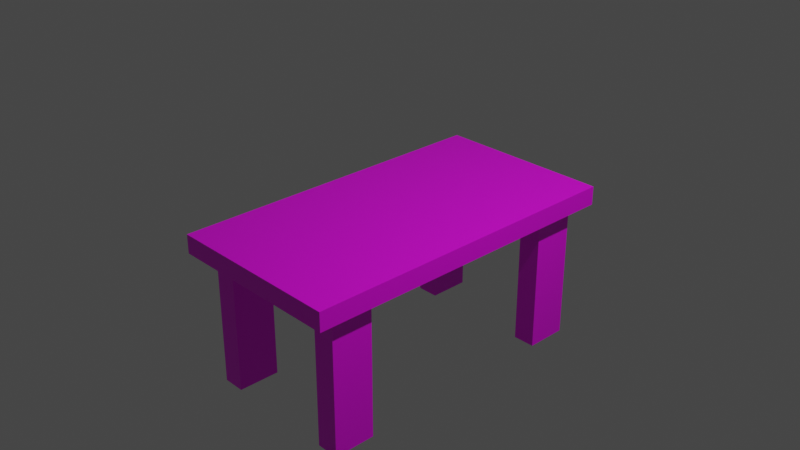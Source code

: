# Source: table.blend  (saved by Blender 3.2.14; exported with 4.5.12 LTS)
import bpy
from mathutils import Matrix  # noqa: F401  (used for matrix-valued properties, if any)

bpy.ops.wm.read_factory_settings(use_empty=True)
scene = bpy.context.scene
scene.name = 'Scene'

# ---- collections
col_collection = bpy.data.collections.new('Collection'); scene.collection.children.link(col_collection)

# ---- images (referenced by path relative to the original .blend; pixels are not part of the script)
import os
ASSET_DIR = os.environ.get("B2B_ASSET_DIR", "")  # directory of the original .blend (textures are referenced by path, not embedded)
HERE = os.path.dirname(os.path.abspath(__file__))  # packed textures are extracted next to this script under _unpacked/

def load_image(name, relpath, width, height, colorspace="sRGB"):
    """Load a texture the original file referenced (path relative to the .blend, or extracted next to this script)."""
    p = next((c for c in (os.path.join(HERE, relpath), os.path.join(ASSET_DIR, relpath)) if relpath and os.path.exists(c)), "")
    if p:
        img = bpy.data.images.load(p, check_existing=True)
        img.name = name
    else:  # same state as the original file: an image datablock whose file is absent (Cycles renders it pink)
        img = bpy.data.images.new(name, width, height)
        img.source = "FILE"
        img.filepath = "//" + (relpath or name)
    img.colorspace_settings.name = colorspace
    return img
img_wood_png = load_image('wood.png', 'textures/wood.png', 1024, 1024, 'sRGB')

# ---- materials (node trees are filled in below, after node groups)
mat_table = bpy.data.materials.new('table')
mat_table.alpha_threshold = 0.0
mat_table.use_transparent_shadow = False
mat_table.line_color = (0.0, 0.0, 0.0, 1.0)

# ---- material node trees
mat_table.use_nodes = True; mat_table.node_tree.nodes.clear()
_N = mat_table.node_tree.nodes; _L = mat_table.node_tree.links
n0 = _N.new('ShaderNodeOutputMaterial'); n0.name = 'Material Output'; n0.location = (300, 300)
n1 = _N.new('ShaderNodeBsdfPrincipled'); n1.name = 'Principled BSDF'; n1.location = (10, 300)
n1.distribution = 'GGX'
n1.subsurface_method = 'RANDOM_WALK_SKIN'
n1.inputs[2].default_value = 0.4
n1.inputs[3].default_value = 1.45
n1.inputs[27].default_value = (0.0, 0.0, 0.0, 1.0)
n1.inputs[28].default_value = 1.0
n2 = _N.new('ShaderNodeTexImage'); n2.name = 'Image Texture'; n2.location = (-280, 260)
n2.image = img_wood_png
_L.new(n1.outputs[0], n0.inputs[0])
_L.new(n2.outputs[0], n1.inputs[0])
n0.is_active_output = True

# ---- world
world_world = bpy.data.worlds.new('World'); scene.world = world_world
world_world.use_nodes = True; world_world.node_tree.nodes.clear()
_N = world_world.node_tree.nodes; _L = world_world.node_tree.links
n0 = _N.new('ShaderNodeOutputWorld'); n0.name = 'World Output'; n0.location = (300, 300)
n1 = _N.new('ShaderNodeBackground'); n1.name = 'Background'; n1.location = (10, 300)
n1.inputs[0].default_value = (0.05088, 0.05088, 0.05088, 1.0)
_L.new(n1.outputs[0], n0.inputs[0])
n0.is_active_output = True
world_world.color = (0.05088, 0.05088, 0.05088)
world_world.use_sun_shadow = False
world_world.sun_shadow_jitter_overblur = 0.0

# ---- cameras
cam_camera = bpy.data.cameras.new('Camera')
cam_camera.clip_end = 100.0
cam_camera.ortho_scale = 7.314

# ---- lights
light_light = bpy.data.lights.new('Light', 'POINT')
light_light.transmission_factor = 0.0
light_light.energy = 1000.0
light_light.shadow_soft_size = 0.1
light_light.shadow_maximum_resolution = 0.006
light_light.use_absolute_resolution = True

# ---- meshes
me_cube = bpy.data.meshes.new('Cube')
me_cube.from_pydata([(1.0, 1.215, 1.0), (1.0, 1.215, -1.0), (1.0, -1.215, 1.0), (1.0, -1.215, -1.0), (-1.0, 1.215, 1.0), (-1.0, 1.215, -1.0), (-1.0, -1.215, 1.0), (-1.0, -1.215, -1.0), (-1.0, 0.0, -1.0), (0.0, 1.215, -1.0), (0.0, -1.215, -1.0), (1.0, 0.0, -1.0), (0.0, 0.0, -1.0), (-1.0, -0.6076, -1.0), (-0.5, 1.215, -1.0), (0.5, -1.215, -1.0), (1.0, 0.6076, -1.0), (-1.0, 0.6076, -1.0), (0.5, 1.215, -1.0), (-0.5, -1.215, -1.0), (1.0, -0.6076, -1.0), (0.0, -0.6076, -1.0), (0.0, 0.6076, -1.0), (-0.5, 0.0, -1.0), (0.5, 0.0, -1.0), (0.5, 0.6076, -1.0), (-0.5, 0.6076, -1.0), (-0.5, -0.6076, -1.0), (0.5, -0.6076, -1.0), (-1.0, -0.9114, -1.0), (-0.75, 1.215, -1.0), (0.75, -1.215, -1.0), (1.0, 0.9114, -1.0), (-1.0, 0.3038, -1.0), (0.25, 1.215, -1.0), (-0.25, -1.215, -1.0), (1.0, -0.3038, -1.0), (0.0, -0.9114, -1.0), (0.0, 0.3038, -1.0), (-0.75, 0.0, -1.0), (0.25, 0.0, -1.0), (-1.0, -0.3038, -1.0), (-0.25, 1.215, -1.0), (0.25, -1.215, -1.0), (1.0, 0.3038, -1.0), (-1.0, 0.9114, -1.0), (0.75, 1.215, -1.0), (-0.75, -1.215, -1.0), (1.0, -0.9114, -1.0), (0.0, -0.3038, -1.0), (0.0, 0.9114, -1.0), (-0.25, 0.0, -1.0), (0.75, 0.0, -1.0), (0.5, 0.3038, -1.0), (0.5, 0.9114, -1.0), (0.25, 0.6076, -1.0), (0.75, 0.6076, -1.0), (-0.5, 0.3038, -1.0), (-0.5, 0.9114, -1.0), (-0.75, 0.6076, -1.0), (-0.25, 0.6076, -1.0), (-0.5, -0.9114, -1.0), (-0.5, -0.3038, -1.0), (-0.75, -0.6076, -1.0), (-0.25, -0.6076, -1.0), (0.5, -0.9114, -1.0), (0.5, -0.3038, -1.0), (0.25, -0.6076, -1.0), (0.75, -0.6076, -1.0), (0.75, -0.3038, -1.0), (0.25, -0.3038, -1.0), (0.25, -0.9114, -1.0), (-0.25, -0.3038, -1.0), (-0.75, -0.3038, -1.0), (-0.25, 0.9114, -1.0), (-0.75, 0.3038, -1.0), (0.25, 0.9114, -1.0), (0.25, 0.3038, -1.0), (0.75, 0.3038, -1.0), (-0.25, 0.3038, -1.0), (-0.25, -0.9114, -1.0), (-1.0, -1.063, -1.0), (-0.875, 1.215, -1.0), (0.875, -1.215, -1.0), (1.0, 1.063, -1.0), (-1.0, 0.1519, -1.0), (0.125, 1.215, -1.0), (-0.125, -1.215, -1.0), (1.0, -0.1519, -1.0), (0.0, -1.063, -1.0), (0.0, 0.1519, -1.0), (-0.875, 0.0, -1.0), (0.125, 0.0, -1.0), (-1.0, -0.4557, -1.0), (-0.375, 1.215, -1.0), (0.375, -1.215, -1.0), (1.0, 0.4557, -1.0), (-1.0, 0.7595, -1.0), (0.625, 1.215, -1.0), (-0.625, -1.215, -1.0), (1.0, -0.7595, -1.0), (0.0, -0.4557, -1.0), (0.0, 0.7595, -1.0), (-0.375, 0.0, -1.0), (0.625, 0.0, -1.0), (0.5, 0.1519, -1.0), (0.5, 0.7595, -1.0), (0.125, 0.6076, -1.0), (0.625, 0.6076, -1.0), (-0.5, 0.1519, -1.0), (-0.5, 0.7595, -1.0), (-0.875, 0.6076, -1.0), (-0.375, 0.6076, -1.0), (-0.5, -1.063, -1.0), (-0.5, -0.4557, -1.0), (-0.875, -0.6076, -1.0), (-0.375, -0.6076, -1.0), (0.5, -1.063, -1.0), (0.5, -0.4557, -1.0), (0.125, -0.6076, -1.0), (0.625, -0.6076, -1.0), (-1.0, -0.7595, -1.0), (-0.625, 1.215, -1.0), (0.625, -1.215, -1.0), (1.0, 0.7595, -1.0), (-1.0, 0.4557, -1.0), (0.375, 1.215, -1.0), (-0.375, -1.215, -1.0), (1.0, -0.4557, -1.0), (0.0, -0.7595, -1.0), (0.0, 0.4557, -1.0), (-0.625, 0.0, -1.0), (0.375, 0.0, -1.0), (-1.0, -0.1519, -1.0), (-0.125, 1.215, -1.0), (0.125, -1.215, -1.0), (1.0, 0.1519, -1.0), (-1.0, 1.063, -1.0), (0.875, 1.215, -1.0), (-0.875, -1.215, -1.0), (1.0, -1.063, -1.0), (0.0, -0.1519, -1.0), (0.0, 1.063, -1.0), (-0.125, 0.0, -1.0), (0.875, 0.0, -1.0), (0.5, 0.4557, -1.0), (0.5, 1.063, -1.0), (0.375, 0.6076, -1.0), (0.875, 0.6076, -1.0), (-0.5, 0.4557, -1.0), (-0.5, 1.063, -1.0), (-0.625, 0.6076, -1.0), (-0.125, 0.6076, -1.0), (-0.5, -0.7595, -1.0), (-0.5, -0.1519, -1.0), (-0.625, -0.6076, -1.0), (-0.125, -0.6076, -1.0), (0.5, -0.7595, -1.0), (0.5, -0.1519, -1.0), (0.375, -0.6076, -1.0), (0.875, -0.6076, -1.0), (0.75, -0.4557, -1.0), (0.75, -0.1519, -1.0), (0.625, -0.3038, -1.0), (0.875, -0.3038, -1.0), (0.25, -0.4557, -1.0), (0.25, -0.1519, -1.0), (0.125, -0.3038, -1.0), (0.375, -0.3038, -1.0), (0.25, -1.063, -1.0), (0.25, -0.7595, -1.0), (0.125, -0.9114, -1.0), (0.375, -0.9114, -1.0), (-0.25, -0.4557, -1.0), (-0.25, -0.1519, -1.0), (-0.375, -0.3038, -1.0), (-0.125, -0.3038, -1.0), (-0.75, -0.4557, -1.0), (-0.75, -0.1519, -1.0), (-0.875, -0.3038, -1.0), (-0.625, -0.3038, -1.0), (-0.75, -1.063, -1.0), (-0.75, -0.7595, -1.0), (-0.875, -0.9114, -1.0), (-0.625, -0.9114, -1.0), (-0.25, 0.7595, -1.0), (-0.25, 1.063, -1.0), (-0.375, 0.9114, -1.0), (-0.125, 0.9114, -1.0), (-0.75, 0.7595, -1.0), (-0.75, 1.063, -1.0), (-0.875, 0.9114, -1.0), (-0.625, 0.9114, -1.0), (-0.75, 0.1519, -1.0), (-0.75, 0.4557, -1.0), (-0.875, 0.3038, -1.0), (-0.625, 0.3038, -1.0), (0.75, 0.7595, -1.0), (0.75, 1.063, -1.0), (0.625, 0.9114, -1.0), (0.875, 0.9114, -1.0), (0.25, 0.7595, -1.0), (0.25, 1.063, -1.0), (0.125, 0.9114, -1.0), (0.375, 0.9114, -1.0), (0.25, 0.1519, -1.0), (0.25, 0.4557, -1.0), (0.125, 0.3038, -1.0), (0.375, 0.3038, -1.0), (0.75, 0.1519, -1.0), (0.75, 0.4557, -1.0), (0.625, 0.3038, -1.0), (0.875, 0.3038, -1.0), (-0.25, 0.1519, -1.0), (-0.25, 0.4557, -1.0), (-0.375, 0.3038, -1.0), (-0.125, 0.3038, -1.0), (-0.25, -1.063, -1.0), (-0.25, -0.7595, -1.0), (-0.375, -0.9114, -1.0), (-0.125, -0.9114, -1.0), (0.75, -1.063, -1.0), (0.75, -0.7595, -1.0), (0.625, -0.9114, -1.0), (0.875, -0.9114, -1.0), (0.875, -0.7595, -1.0), (0.625, -0.7595, -1.0), (0.625, -1.063, -1.0), (-0.125, -0.7595, -1.0), (-0.375, -0.7595, -1.0), (-0.375, -1.063, -1.0), (-0.125, 0.4557, -1.0), (-0.375, 0.4557, -1.0), (-0.375, 0.1519, -1.0), (0.875, 0.4557, -1.0), (0.625, 0.4557, -1.0), (0.625, 0.1519, -1.0), (0.375, 0.4557, -1.0), (0.125, 0.4557, -1.0), (0.125, 0.1519, -1.0), (0.375, 1.063, -1.0), (0.125, 1.063, -1.0), (0.125, 0.7595, -1.0), (0.875, 1.063, -1.0), (0.625, 1.063, -1.0), (0.625, 0.7595, -1.0), (-0.625, 0.4557, -1.0), (-0.875, 0.4557, -1.0), (-0.875, 0.1519, -1.0), (-0.625, 1.063, -1.0), (-0.875, 1.063, -1.0), (-0.875, 0.7595, -1.0), (-0.125, 1.063, -1.0), (-0.375, 1.063, -1.0), (-0.375, 0.7595, -1.0), (-0.625, -0.7595, -1.0), (-0.875, -0.7595, -1.0), (-0.875, -1.063, -1.0), (-0.625, -0.1519, -1.0), (-0.875, -0.1519, -1.0), (-0.875, -0.4557, -1.0), (-0.125, -0.1519, -1.0), (-0.375, -0.1519, -1.0), (-0.375, -0.4557, -1.0), (0.375, -0.7595, -1.0), (0.125, -0.7595, -1.0), (0.125, -1.063, -1.0), (0.375, -0.1519, -1.0), (0.125, -0.1519, -1.0), (0.125, -0.4557, -1.0), (0.875, -0.1519, -1.0), (0.625, -0.1519, -1.0), (0.625, -0.4557, -1.0), (0.875, -0.4557, -1.0), (0.375, -0.4557, -1.0), (0.375, -1.063, -1.0), (-0.125, -0.4557, -1.0), (-0.625, -0.4557, -1.0), (-0.625, -1.063, -1.0), (-0.125, 0.7595, -1.0), (-0.625, 0.7595, -1.0), (-0.625, 0.1519, -1.0), (0.875, 0.7595, -1.0), (0.375, 0.7595, -1.0), (0.375, 0.1519, -1.0), (0.875, 0.1519, -1.0), (-0.125, 0.1519, -1.0), (-0.125, -1.063, -1.0), (0.875, -1.063, -1.0), (-0.75, -0.7595, -15.59), (-0.75, -0.9114, -15.59), (-0.625, -0.9114, -15.59), (-0.75, 1.063, -15.59), (-0.75, 0.9114, -15.59), (-0.625, 0.9114, -15.59), (0.75, 1.063, -15.59), (0.75, 0.9114, -15.59), (0.875, 0.9114, -15.59), (0.75, -0.7595, -15.59), (0.75, -0.9114, -15.59), (0.875, -0.9114, -15.59), (-0.75, -1.063, -15.59), (-0.875, -0.9114, -15.59), (-0.75, 0.7595, -15.59), (-0.875, 0.9114, -15.59), (0.75, 0.7595, -15.59), (0.625, 0.9114, -15.59), (0.75, -1.063, -15.59), (0.625, -0.9114, -15.59), (0.875, -0.7595, -15.59), (0.625, -0.7595, -15.59), (0.625, -1.063, -15.59), (0.875, 1.063, -15.59), (0.625, 1.063, -15.59), (0.625, 0.7595, -15.59), (-0.625, 1.063, -15.59), (-0.875, 1.063, -15.59), (-0.875, 0.7595, -15.59), (-0.625, -0.7595, -15.59), (-0.875, -0.7595, -15.59), (-0.875, -1.063, -15.59), (-0.625, -1.063, -15.59), (-0.625, 0.7595, -15.59), (0.875, 0.7595, -15.59), (0.875, -1.063, -15.59)], [], [(0, 4, 6, 2), (3, 2, 6, 7, 139, 47, 99, 19, 127, 35, 87, 10, 135, 43, 95, 15, 123, 31, 83), (7, 6, 4, 5, 137, 45, 97, 17, 125, 33, 85, 8, 133, 41, 93, 13, 121, 29, 81), (288, 140, 3, 83), (1, 0, 2, 3, 140, 48, 100, 20, 128, 36, 88, 11, 136, 44, 96, 16, 124, 32, 84), (5, 4, 0, 1, 138, 46, 98, 18, 126, 34, 86, 9, 134, 42, 94, 14, 122, 30, 82), (287, 89, 10, 87), (286, 90, 12, 143), (285, 136, 11, 144), (284, 105, 24, 132), (283, 106, 25, 147), (282, 124, 16, 148), (281, 109, 23, 131), (280, 110, 26, 151), (279, 102, 22, 152), (278, 113, 19, 99), (277, 114, 27, 155), (276, 101, 21, 156), (275, 117, 15, 95), (274, 118, 28, 159), (273, 128, 20, 160), (272, 161, 68, 120), (271, 162, 69, 163), (270, 88, 36, 164), (269, 165, 67, 119), (268, 166, 70, 167), (267, 158, 66, 168), (266, 169, 43, 135), (265, 170, 71, 171), (264, 157, 65, 172), (263, 173, 64, 116), (262, 174, 72, 175), (261, 141, 49, 176), (260, 177, 63, 115), (259, 178, 73, 179), (258, 154, 62, 180), (257, 181, 47, 139), (282, 197, 305, 323), (255, 153, 61, 184), (254, 185, 60, 112), (253, 186, 74, 187), (252, 142, 50, 188), (251, 189, 59, 111), (222, 225, 309, 298), (249, 150, 58, 192), (248, 193, 39, 91), (247, 194, 75, 195), (246, 149, 57, 196), (245, 197, 56, 108), (182, 255, 318, 289), (243, 84, 32, 200), (242, 201, 55, 107), (241, 202, 76, 203), (240, 146, 54, 204), (239, 205, 40, 92), (238, 206, 77, 207), (237, 145, 53, 208), (236, 209, 52, 104), (235, 210, 78, 211), (234, 96, 44, 212), (233, 213, 51, 103), (232, 214, 79, 215), (231, 130, 38, 216), (230, 217, 35, 127), (229, 218, 80, 219), (228, 129, 37, 220), (227, 221, 31, 123), (200, 282, 323, 297), (225, 100, 48, 224), (245, 199, 306, 314), (68, 160, 225, 222), (160, 20, 100, 225), (157, 226, 223, 65), (28, 120, 226, 157), (120, 68, 222, 226), (117, 227, 123, 15), (65, 223, 227, 117), (225, 224, 300, 309), (218, 228, 220, 80), (64, 156, 228, 218), (156, 21, 129, 228), (153, 229, 219, 61), (27, 116, 229, 153), (116, 64, 218, 229), (113, 230, 127, 19), (61, 219, 230, 113), (219, 80, 217, 230), (214, 231, 216, 79), (60, 152, 231, 214), (152, 22, 130, 231), (149, 232, 215, 57), (26, 112, 232, 149), (112, 60, 214, 232), (109, 233, 103, 23), (57, 215, 233, 109), (215, 79, 213, 233), (210, 234, 212, 78), (56, 148, 234, 210), (148, 16, 96, 234), (145, 235, 211, 53), (25, 108, 235, 145), (108, 56, 210, 235), (105, 236, 104, 24), (53, 211, 236, 105), (211, 78, 209, 236), (206, 237, 208, 77), (55, 147, 237, 206), (147, 25, 145, 237), (130, 238, 207, 38), (22, 107, 238, 130), (107, 55, 206, 238), (90, 239, 92, 12), (38, 207, 239, 90), (207, 77, 205, 239), (202, 240, 204, 76), (34, 126, 240, 202), (126, 18, 146, 240), (142, 241, 203, 50), (9, 86, 241, 142), (86, 34, 202, 241), (102, 242, 107, 22), (50, 203, 242, 102), (203, 76, 201, 242), (189, 251, 317, 303), (46, 138, 243, 198), (138, 1, 84, 243), (146, 244, 199, 54), (18, 98, 244, 146), (98, 46, 198, 244), (106, 245, 108, 25), (54, 199, 245, 106), (278, 181, 301, 321), (194, 246, 196, 75), (59, 151, 246, 194), (151, 26, 149, 246), (125, 247, 195, 33), (17, 111, 247, 125), (111, 59, 194, 247), (85, 248, 91, 8), (33, 195, 248, 85), (195, 75, 193, 248), (255, 184, 291, 318), (30, 122, 249, 190), (122, 14, 150, 249), (137, 250, 191, 45), (5, 82, 250, 137), (82, 30, 190, 250), (97, 251, 111, 17), (45, 191, 251, 97), (288, 221, 307, 324), (186, 252, 188, 74), (42, 134, 252, 186), (134, 9, 142, 252), (150, 253, 187, 58), (14, 94, 253, 150), (94, 42, 186, 253), (110, 254, 112, 26), (58, 187, 254, 110), (187, 74, 185, 254), (244, 198, 295, 313), (63, 155, 255, 182), (155, 27, 153, 255), (121, 256, 183, 29), (13, 115, 256, 121), (115, 63, 182, 256), (81, 257, 139, 7), (29, 183, 257, 81), (184, 278, 321, 291), (178, 258, 180, 73), (39, 131, 258, 178), (131, 23, 154, 258), (133, 259, 179, 41), (8, 91, 259, 133), (91, 39, 178, 259), (93, 260, 115, 13), (41, 179, 260, 93), (179, 73, 177, 260), (174, 261, 176, 72), (51, 143, 261, 174), (143, 12, 141, 261), (154, 262, 175, 62), (23, 103, 262, 154), (103, 51, 174, 262), (114, 263, 116, 27), (62, 175, 263, 114), (175, 72, 173, 263), (170, 264, 172, 71), (67, 159, 264, 170), (159, 28, 157, 264), (129, 265, 171, 37), (21, 119, 265, 129), (119, 67, 170, 265), (89, 266, 135, 10), (37, 171, 266, 89), (171, 71, 169, 266), (166, 267, 168, 70), (40, 132, 267, 166), (132, 24, 158, 267), (141, 268, 167, 49), (12, 92, 268, 141), (92, 40, 166, 268), (101, 269, 119, 21), (49, 167, 269, 101), (167, 70, 165, 269), (162, 270, 164, 69), (52, 144, 270, 162), (144, 11, 88, 270), (158, 271, 163, 66), (24, 104, 271, 158), (104, 52, 162, 271), (118, 272, 120, 28), (66, 163, 272, 118), (163, 69, 161, 272), (161, 273, 160, 68), (69, 164, 273, 161), (164, 36, 128, 273), (165, 274, 159, 67), (70, 168, 274, 165), (168, 66, 118, 274), (169, 275, 95, 43), (71, 172, 275, 169), (172, 65, 117, 275), (173, 276, 156, 64), (72, 176, 276, 173), (176, 49, 101, 276), (177, 277, 155, 63), (73, 180, 277, 177), (180, 62, 114, 277), (181, 278, 99, 47), (224, 288, 324, 300), (184, 61, 113, 278), (185, 279, 152, 60), (74, 188, 279, 185), (188, 50, 102, 279), (189, 280, 151, 59), (251, 191, 304, 317), (192, 58, 110, 280), (193, 281, 131, 39), (75, 196, 281, 193), (196, 57, 109, 281), (197, 282, 148, 56), (221, 227, 311, 307), (200, 32, 124, 282), (201, 283, 147, 55), (76, 204, 283, 201), (204, 54, 106, 283), (205, 284, 132, 40), (77, 208, 284, 205), (208, 53, 105, 284), (209, 285, 144, 52), (78, 212, 285, 209), (212, 44, 136, 285), (213, 286, 143, 51), (79, 216, 286, 213), (216, 38, 90, 286), (217, 287, 87, 35), (80, 220, 287, 217), (220, 37, 89, 287), (221, 288, 83, 31), (181, 257, 320, 301), (224, 48, 140, 288), (319, 289, 290, 302), (316, 292, 293, 304), (313, 295, 296, 306), (310, 298, 299, 308), (298, 309, 300, 299), (308, 299, 307, 311), (295, 312, 297, 296), (306, 296, 305, 314), (292, 315, 294, 293), (304, 293, 303, 317), (289, 318, 291, 290), (302, 290, 301, 320), (290, 291, 321, 301), (293, 294, 322, 303), (296, 297, 323, 305), (299, 300, 324, 307), (249, 192, 294, 315), (197, 245, 314, 305), (183, 256, 319, 302), (223, 226, 310, 308), (190, 249, 315, 292), (243, 200, 297, 312), (191, 250, 316, 304), (256, 182, 289, 319), (192, 280, 322, 294), (198, 243, 312, 295), (226, 222, 298, 310), (280, 189, 303, 322), (257, 183, 302, 320), (199, 244, 313, 306), (227, 223, 308, 311), (250, 190, 292, 316)])
_uv = me_cube.uv_layers.new(name='UVMap')
_uv.uv.foreach_set('vector', [0.625, 0.5, 0.875, 0.5, 0.875, 0.75, 0.625, 0.75, 0.375, 0.75, 0.625, 0.75, 0.625, 1.0, 0.375, 1.0, 0.375, 0.9844, 0.375, 0.9688, 0.375, 0.9531, 0.375, 0.9375, 0.375, 0.9219, 0.375, 0.9062, 0.375, 0.8906, 0.375, 0.875, 0.375, 0.8594, 0.375, 0.8438, 0.375, 0.8281, 0.375, 0.8125, 0.375, 0.7969, 0.375, 0.7812, 0.375, 0.7656, 0.375, 0.0, 0.625, 0.0, 0.625, 0.25, 0.375, 0.25, 0.375, 0.2344, 0.375, 0.2188, 0.375, 0.2031, 0.375, 0.1875, 0.375, 0.1719, 0.375, 0.1562, 0.375, 0.1406, 0.375, 0.125, 0.375, 0.1094, 0.375, 0.09375, 0.375, 0.07812, 0.375, 0.0625, 0.375, 0.04688, 0.375, 0.03125, 0.375, 0.01562, 0.3594, 0.7344, 0.375, 0.7344, 0.375, 0.75, 0.3594, 0.75, 0.375, 0.5, 0.625, 0.5, 0.625, 0.75, 0.375, 0.75, 0.375, 0.7344, 0.375, 0.7188, 0.375, 0.7031, 0.375, 0.6875, 0.375, 0.6719, 0.375, 0.6562, 0.375, 0.6406, 0.375, 0.625, 0.375, 0.6094, 0.375, 0.5938, 0.375, 0.5781, 0.375, 0.5625, 0.375, 0.5469, 0.375, 0.5312, 0.375, 0.5156, 0.375, 0.25, 0.625, 0.25, 0.625, 0.5, 0.375, 0.5, 0.375, 0.4844, 0.375, 0.4688, 0.375, 0.4531, 0.375, 0.4375, 0.375, 0.4219, 0.375, 0.4062, 0.375, 0.3906, 0.375, 0.375, 0.375, 0.3594, 0.375, 0.3438, 0.375, 0.3281, 0.375, 0.3125, 0.375, 0.2969, 0.375, 0.2812, 0.375, 0.2656, 0.2344, 0.7344, 0.25, 0.7344, 0.25, 0.75, 0.2344, 0.75, 0.2344, 0.6094, 0.25, 0.6094, 0.25, 0.625, 0.2344, 0.625, 0.3594, 0.6094, 0.375, 0.6094, 0.375, 0.625, 0.3594, 0.625, 0.2969, 0.6094, 0.3125, 0.6094, 0.3125, 0.625, 0.2969, 0.625, 0.2969, 0.5469, 0.3125, 0.5469, 0.3125, 0.5625, 0.2969, 0.5625, 0.3594, 0.5469, 0.375, 0.5469, 0.375, 0.5625, 0.3594, 0.5625, 0.1719, 0.6094, 0.1875, 0.6094, 0.1875, 0.625, 0.1719, 0.625, 0.1719, 0.5469, 0.1875, 0.5469, 0.1875, 0.5625, 0.1719, 0.5625, 0.2344, 0.5469, 0.25, 0.5469, 0.25, 0.5625, 0.2344, 0.5625, 0.1719, 0.7344, 0.1875, 0.7344, 0.1875, 0.75, 0.1719, 0.75, 0.1719, 0.6719, 0.1875, 0.6719, 0.1875, 0.6875, 0.1719, 0.6875, 0.2344, 0.6719, 0.25, 0.6719, 0.25, 0.6875, 0.2344, 0.6875, 0.2969, 0.7344, 0.3125, 0.7344, 0.3125, 0.75, 0.2969, 0.75, 0.2969, 0.6719, 0.3125, 0.6719, 0.3125, 0.6875, 0.2969, 0.6875, 0.3594, 0.6719, 0.375, 0.6719, 0.375, 0.6875, 0.3594, 0.6875, 0.3281, 0.6719, 0.3438, 0.6719, 0.3438, 0.6875, 0.3281, 0.6875, 0.3281, 0.6406, 0.3438, 0.6406, 0.3438, 0.6562, 0.3281, 0.6562, 0.3594, 0.6406, 0.375, 0.6406, 0.375, 0.6562, 0.3594, 0.6562, 0.2656, 0.6719, 0.2812, 0.6719, 0.2812, 0.6875, 0.2656, 0.6875, 0.2656, 0.6406, 0.2812, 0.6406, 0.2812, 0.6562, 0.2656, 0.6562, 0.2969, 0.6406, 0.3125, 0.6406, 0.3125, 0.6562, 0.2969, 0.6562, 0.2656, 0.7344, 0.2812, 0.7344, 0.2812, 0.75, 0.2656, 0.75, 0.2656, 0.7031, 0.2812, 0.7031, 0.2812, 0.7188, 0.2656, 0.7188, 0.2969, 0.7031, 0.3125, 0.7031, 0.3125, 0.7188, 0.2969, 0.7188, 0.2031, 0.6719, 0.2188, 0.6719, 0.2188, 0.6875, 0.2031, 0.6875, 0.2031, 0.6406, 0.2188, 0.6406, 0.2188, 0.6562, 0.2031, 0.6562, 0.2344, 0.6406, 0.25, 0.6406, 0.25, 0.6562, 0.2344, 0.6562, 0.1406, 0.6719, 0.1562, 0.6719, 0.1562, 0.6875, 0.1406, 0.6875, 0.1406, 0.6406, 0.1562, 0.6406, 0.1562, 0.6562, 0.1406, 0.6562, 0.1719, 0.6406, 0.1875, 0.6406, 0.1875, 0.6562, 0.1719, 0.6562, 0.1406, 0.7344, 0.1562, 0.7344, 0.1562, 0.75, 0.1406, 0.75, 0.3594, 0.5469, 0.3438, 0.5469, 0.3438, 0.5469, 0.3594, 0.5469, 0.1719, 0.7031, 0.1875, 0.7031, 0.1875, 0.7188, 0.1719, 0.7188, 0.2031, 0.5469, 0.2188, 0.5469, 0.2188, 0.5625, 0.2031, 0.5625, 0.2031, 0.5156, 0.2188, 0.5156, 0.2188, 0.5312, 0.2031, 0.5312, 0.2344, 0.5156, 0.25, 0.5156, 0.25, 0.5312, 0.2344, 0.5312, 0.1406, 0.5469, 0.1562, 0.5469, 0.1562, 0.5625, 0.1406, 0.5625, 0.3438, 0.7031, 0.3594, 0.7031, 0.3594, 0.7031, 0.3438, 0.7031, 0.1719, 0.5156, 0.1875, 0.5156, 0.1875, 0.5312, 0.1719, 0.5312, 0.1406, 0.6094, 0.1562, 0.6094, 0.1562, 0.625, 0.1406, 0.625, 0.1406, 0.5781, 0.1562, 0.5781, 0.1562, 0.5938, 0.1406, 0.5938, 0.1719, 0.5781, 0.1875, 0.5781, 0.1875, 0.5938, 0.1719, 0.5938, 0.3281, 0.5469, 0.3438, 0.5469, 0.3438, 0.5625, 0.3281, 0.5625, 0.1562, 0.7031, 0.1719, 0.7031, 0.1719, 0.7031, 0.1562, 0.7031, 0.3594, 0.5156, 0.375, 0.5156, 0.375, 0.5312, 0.3594, 0.5312, 0.2656, 0.5469, 0.2812, 0.5469, 0.2812, 0.5625, 0.2656, 0.5625, 0.2656, 0.5156, 0.2812, 0.5156, 0.2812, 0.5312, 0.2656, 0.5312, 0.2969, 0.5156, 0.3125, 0.5156, 0.3125, 0.5312, 0.2969, 0.5312, 0.2656, 0.6094, 0.2812, 0.6094, 0.2812, 0.625, 0.2656, 0.625, 0.2656, 0.5781, 0.2812, 0.5781, 0.2812, 0.5938, 0.2656, 0.5938, 0.2969, 0.5781, 0.3125, 0.5781, 0.3125, 0.5938, 0.2969, 0.5938, 0.3281, 0.6094, 0.3438, 0.6094, 0.3438, 0.625, 0.3281, 0.625, 0.3281, 0.5781, 0.3438, 0.5781, 0.3438, 0.5938, 0.3281, 0.5938, 0.3594, 0.5781, 0.375, 0.5781, 0.375, 0.5938, 0.3594, 0.5938, 0.2031, 0.6094, 0.2188, 0.6094, 0.2188, 0.625, 0.2031, 0.625, 0.2031, 0.5781, 0.2188, 0.5781, 0.2188, 0.5938, 0.2031, 0.5938, 0.2344, 0.5781, 0.25, 0.5781, 0.25, 0.5938, 0.2344, 0.5938, 0.2031, 0.7344, 0.2188, 0.7344, 0.2188, 0.75, 0.2031, 0.75, 0.2031, 0.7031, 0.2188, 0.7031, 0.2188, 0.7188, 0.2031, 0.7188, 0.2344, 0.7031, 0.25, 0.7031, 0.25, 0.7188, 0.2344, 0.7188, 0.3281, 0.7344, 0.3438, 0.7344, 0.3438, 0.75, 0.3281, 0.75, 0.3594, 0.5312, 0.3594, 0.5469, 0.3594, 0.5469, 0.3594, 0.5312, 0.3594, 0.7031, 0.375, 0.7031, 0.375, 0.7188, 0.3594, 0.7188, 0.3281, 0.5469, 0.3281, 0.5312, 0.3281, 0.5312, 0.3281, 0.5469, 0.3438, 0.6875, 0.3594, 0.6875, 0.3594, 0.7031, 0.3438, 0.7031, 0.3594, 0.6875, 0.375, 0.6875, 0.375, 0.7031, 0.3594, 0.7031, 0.3125, 0.7031, 0.3281, 0.7031, 0.3281, 0.7188, 0.3125, 0.7188, 0.3125, 0.6875, 0.3281, 0.6875, 0.3281, 0.7031, 0.3125, 0.7031, 0.3281, 0.6875, 0.3438, 0.6875, 0.3438, 0.7031, 0.3281, 0.7031, 0.3125, 0.7344, 0.3281, 0.7344, 0.3281, 0.75, 0.3125, 0.75, 0.3125, 0.7188, 0.3281, 0.7188, 0.3281, 0.7344, 0.3125, 0.7344, 0.3594, 0.7031, 0.3594, 0.7188, 0.3594, 0.7188, 0.3594, 0.7031, 0.2188, 0.7031, 0.2344, 0.7031, 0.2344, 0.7188, 0.2188, 0.7188, 0.2188, 0.6875, 0.2344, 0.6875, 0.2344, 0.7031, 0.2188, 0.7031, 0.2344, 0.6875, 0.25, 0.6875, 0.25, 0.7031, 0.2344, 0.7031, 0.1875, 0.7031, 0.2031, 0.7031, 0.2031, 0.7188, 0.1875, 0.7188, 0.1875, 0.6875, 0.2031, 0.6875, 0.2031, 0.7031, 0.1875, 0.7031, 0.2031, 0.6875, 0.2188, 0.6875, 0.2188, 0.7031, 0.2031, 0.7031, 0.1875, 0.7344, 0.2031, 0.7344, 0.2031, 0.75, 0.1875, 0.75, 0.1875, 0.7188, 0.2031, 0.7188, 0.2031, 0.7344, 0.1875, 0.7344, 0.2031, 0.7188, 0.2188, 0.7188, 0.2188, 0.7344, 0.2031, 0.7344, 0.2188, 0.5781, 0.2344, 0.5781, 0.2344, 0.5938, 0.2188, 0.5938, 0.2188, 0.5625, 0.2344, 0.5625, 0.2344, 0.5781, 0.2188, 0.5781, 0.2344, 0.5625, 0.25, 0.5625, 0.25, 0.5781, 0.2344, 0.5781, 0.1875, 0.5781, 0.2031, 0.5781, 0.2031, 0.5938, 0.1875, 0.5938, 0.1875, 0.5625, 0.2031, 0.5625, 0.2031, 0.5781, 0.1875, 0.5781, 0.2031, 0.5625, 0.2188, 0.5625, 0.2188, 0.5781, 0.2031, 0.5781, 0.1875, 0.6094, 0.2031, 0.6094, 0.2031, 0.625, 0.1875, 0.625, 0.1875, 0.5938, 0.2031, 0.5938, 0.2031, 0.6094, 0.1875, 0.6094, 0.2031, 0.5938, 0.2188, 0.5938, 0.2188, 0.6094, 0.2031, 0.6094, 0.3438, 0.5781, 0.3594, 0.5781, 0.3594, 0.5938, 0.3438, 0.5938, 0.3438, 0.5625, 0.3594, 0.5625, 0.3594, 0.5781, 0.3438, 0.5781, 0.3594, 0.5625, 0.375, 0.5625, 0.375, 0.5781, 0.3594, 0.5781, 0.3125, 0.5781, 0.3281, 0.5781, 0.3281, 0.5938, 0.3125, 0.5938, 0.3125, 0.5625, 0.3281, 0.5625, 0.3281, 0.5781, 0.3125, 0.5781, 0.3281, 0.5625, 0.3438, 0.5625, 0.3438, 0.5781, 0.3281, 0.5781, 0.3125, 0.6094, 0.3281, 0.6094, 0.3281, 0.625, 0.3125, 0.625, 0.3125, 0.5938, 0.3281, 0.5938, 0.3281, 0.6094, 0.3125, 0.6094, 0.3281, 0.5938, 0.3438, 0.5938, 0.3438, 0.6094, 0.3281, 0.6094, 0.2812, 0.5781, 0.2969, 0.5781, 0.2969, 0.5938, 0.2812, 0.5938, 0.2812, 0.5625, 0.2969, 0.5625, 0.2969, 0.5781, 0.2812, 0.5781, 0.2969, 0.5625, 0.3125, 0.5625, 0.3125, 0.5781, 0.2969, 0.5781, 0.25, 0.5781, 0.2656, 0.5781, 0.2656, 0.5938, 0.25, 0.5938, 0.25, 0.5625, 0.2656, 0.5625, 0.2656, 0.5781, 0.25, 0.5781, 0.2656, 0.5625, 0.2812, 0.5625, 0.2812, 0.5781, 0.2656, 0.5781, 0.25, 0.6094, 0.2656, 0.6094, 0.2656, 0.625, 0.25, 0.625, 0.25, 0.5938, 0.2656, 0.5938, 0.2656, 0.6094, 0.25, 0.6094, 0.2656, 0.5938, 0.2812, 0.5938, 0.2812, 0.6094, 0.2656, 0.6094, 0.2812, 0.5156, 0.2969, 0.5156, 0.2969, 0.5312, 0.2812, 0.5312, 0.2812, 0.5, 0.2969, 0.5, 0.2969, 0.5156, 0.2812, 0.5156, 0.2969, 0.5, 0.3125, 0.5, 0.3125, 0.5156, 0.2969, 0.5156, 0.25, 0.5156, 0.2656, 0.5156, 0.2656, 0.5312, 0.25, 0.5312, 0.25, 0.5, 0.2656, 0.5, 0.2656, 0.5156, 0.25, 0.5156, 0.2656, 0.5, 0.2812, 0.5, 0.2812, 0.5156, 0.2656, 0.5156, 0.25, 0.5469, 0.2656, 0.5469, 0.2656, 0.5625, 0.25, 0.5625, 0.25, 0.5312, 0.2656, 0.5312, 0.2656, 0.5469, 0.25, 0.5469, 0.2656, 0.5312, 0.2812, 0.5312, 0.2812, 0.5469, 0.2656, 0.5469, 0.1562, 0.5469, 0.1406, 0.5469, 0.1406, 0.5469, 0.1562, 0.5469, 0.3438, 0.5, 0.3594, 0.5, 0.3594, 0.5156, 0.3438, 0.5156, 0.3594, 0.5, 0.375, 0.5, 0.375, 0.5156, 0.3594, 0.5156, 0.3125, 0.5156, 0.3281, 0.5156, 0.3281, 0.5312, 0.3125, 0.5312, 0.3125, 0.5, 0.3281, 0.5, 0.3281, 0.5156, 0.3125, 0.5156, 0.3281, 0.5, 0.3438, 0.5, 0.3438, 0.5156, 0.3281, 0.5156, 0.3125, 0.5469, 0.3281, 0.5469, 0.3281, 0.5625, 0.3125, 0.5625, 0.3125, 0.5312, 0.3281, 0.5312, 0.3281, 0.5469, 0.3125, 0.5469, 0.1719, 0.7344, 0.1562, 0.7344, 0.1562, 0.7344, 0.1719, 0.7344, 0.1562, 0.5781, 0.1719, 0.5781, 0.1719, 0.5938, 0.1562, 0.5938, 0.1562, 0.5625, 0.1719, 0.5625, 0.1719, 0.5781, 0.1562, 0.5781, 0.1719, 0.5625, 0.1875, 0.5625, 0.1875, 0.5781, 0.1719, 0.5781, 0.125, 0.5781, 0.1406, 0.5781, 0.1406, 0.5938, 0.125, 0.5938, 0.125, 0.5625, 0.1406, 0.5625, 0.1406, 0.5781, 0.125, 0.5781, 0.1406, 0.5625, 0.1562, 0.5625, 0.1562, 0.5781, 0.1406, 0.5781, 0.125, 0.6094, 0.1406, 0.6094, 0.1406, 0.625, 0.125, 0.625, 0.125, 0.5938, 0.1406, 0.5938, 0.1406, 0.6094, 0.125, 0.6094, 0.1406, 0.5938, 0.1562, 0.5938, 0.1562, 0.6094, 0.1406, 0.6094, 0.1719, 0.7031, 0.1719, 0.7188, 0.1719, 0.7188, 0.1719, 0.7031, 0.1562, 0.5, 0.1719, 0.5, 0.1719, 0.5156, 0.1562, 0.5156, 0.1719, 0.5, 0.1875, 0.5, 0.1875, 0.5156, 0.1719, 0.5156, 0.125, 0.5156, 0.1406, 0.5156, 0.1406, 0.5312, 0.125, 0.5312, 0.125, 0.5, 0.1406, 0.5, 0.1406, 0.5156, 0.125, 0.5156, 0.1406, 0.5, 0.1562, 0.5, 0.1562, 0.5156, 0.1406, 0.5156, 0.125, 0.5469, 0.1406, 0.5469, 0.1406, 0.5625, 0.125, 0.5625, 0.125, 0.5312, 0.1406, 0.5312, 0.1406, 0.5469, 0.125, 0.5469, 0.3594, 0.7344, 0.3438, 0.7344, 0.3438, 0.7344, 0.3594, 0.7344, 0.2188, 0.5156, 0.2344, 0.5156, 0.2344, 0.5312, 0.2188, 0.5312, 0.2188, 0.5, 0.2344, 0.5, 0.2344, 0.5156, 0.2188, 0.5156, 0.2344, 0.5, 0.25, 0.5, 0.25, 0.5156, 0.2344, 0.5156, 0.1875, 0.5156, 0.2031, 0.5156, 0.2031, 0.5312, 0.1875, 0.5312, 0.1875, 0.5, 0.2031, 0.5, 0.2031, 0.5156, 0.1875, 0.5156, 0.2031, 0.5, 0.2188, 0.5, 0.2188, 0.5156, 0.2031, 0.5156, 0.1875, 0.5469, 0.2031, 0.5469, 0.2031, 0.5625, 0.1875, 0.5625, 0.1875, 0.5312, 0.2031, 0.5312, 0.2031, 0.5469, 0.1875, 0.5469, 0.2031, 0.5312, 0.2188, 0.5312, 0.2188, 0.5469, 0.2031, 0.5469, 0.3281, 0.5156, 0.3438, 0.5156, 0.3438, 0.5156, 0.3281, 0.5156, 0.1562, 0.6875, 0.1719, 0.6875, 0.1719, 0.7031, 0.1562, 0.7031, 0.1719, 0.6875, 0.1875, 0.6875, 0.1875, 0.7031, 0.1719, 0.7031, 0.125, 0.7031, 0.1406, 0.7031, 0.1406, 0.7188, 0.125, 0.7188, 0.125, 0.6875, 0.1406, 0.6875, 0.1406, 0.7031, 0.125, 0.7031, 0.1406, 0.6875, 0.1562, 0.6875, 0.1562, 0.7031, 0.1406, 0.7031, 0.125, 0.7344, 0.1406, 0.7344, 0.1406, 0.75, 0.125, 0.75, 0.125, 0.7188, 0.1406, 0.7188, 0.1406, 0.7344, 0.125, 0.7344, 0.1719, 0.7188, 0.1719, 0.7344, 0.1719, 0.7344, 0.1719, 0.7188, 0.1562, 0.6406, 0.1719, 0.6406, 0.1719, 0.6562, 0.1562, 0.6562, 0.1562, 0.625, 0.1719, 0.625, 0.1719, 0.6406, 0.1562, 0.6406, 0.1719, 0.625, 0.1875, 0.625, 0.1875, 0.6406, 0.1719, 0.6406, 0.125, 0.6406, 0.1406, 0.6406, 0.1406, 0.6562, 0.125, 0.6562, 0.125, 0.625, 0.1406, 0.625, 0.1406, 0.6406, 0.125, 0.6406, 0.1406, 0.625, 0.1562, 0.625, 0.1562, 0.6406, 0.1406, 0.6406, 0.125, 0.6719, 0.1406, 0.6719, 0.1406, 0.6875, 0.125, 0.6875, 0.125, 0.6562, 0.1406, 0.6562, 0.1406, 0.6719, 0.125, 0.6719, 0.1406, 0.6562, 0.1562, 0.6562, 0.1562, 0.6719, 0.1406, 0.6719, 0.2188, 0.6406, 0.2344, 0.6406, 0.2344, 0.6562, 0.2188, 0.6562, 0.2188, 0.625, 0.2344, 0.625, 0.2344, 0.6406, 0.2188, 0.6406, 0.2344, 0.625, 0.25, 0.625, 0.25, 0.6406, 0.2344, 0.6406, 0.1875, 0.6406, 0.2031, 0.6406, 0.2031, 0.6562, 0.1875, 0.6562, 0.1875, 0.625, 0.2031, 0.625, 0.2031, 0.6406, 0.1875, 0.6406, 0.2031, 0.625, 0.2188, 0.625, 0.2188, 0.6406, 0.2031, 0.6406, 0.1875, 0.6719, 0.2031, 0.6719, 0.2031, 0.6875, 0.1875, 0.6875, 0.1875, 0.6562, 0.2031, 0.6562, 0.2031, 0.6719, 0.1875, 0.6719, 0.2031, 0.6562, 0.2188, 0.6562, 0.2188, 0.6719, 0.2031, 0.6719, 0.2812, 0.7031, 0.2969, 0.7031, 0.2969, 0.7188, 0.2812, 0.7188, 0.2812, 0.6875, 0.2969, 0.6875, 0.2969, 0.7031, 0.2812, 0.7031, 0.2969, 0.6875, 0.3125, 0.6875, 0.3125, 0.7031, 0.2969, 0.7031, 0.25, 0.7031, 0.2656, 0.7031, 0.2656, 0.7188, 0.25, 0.7188, 0.25, 0.6875, 0.2656, 0.6875, 0.2656, 0.7031, 0.25, 0.7031, 0.2656, 0.6875, 0.2812, 0.6875, 0.2812, 0.7031, 0.2656, 0.7031, 0.25, 0.7344, 0.2656, 0.7344, 0.2656, 0.75, 0.25, 0.75, 0.25, 0.7188, 0.2656, 0.7188, 0.2656, 0.7344, 0.25, 0.7344, 0.2656, 0.7188, 0.2812, 0.7188, 0.2812, 0.7344, 0.2656, 0.7344, 0.2812, 0.6406, 0.2969, 0.6406, 0.2969, 0.6562, 0.2812, 0.6562, 0.2812, 0.625, 0.2969, 0.625, 0.2969, 0.6406, 0.2812, 0.6406, 0.2969, 0.625, 0.3125, 0.625, 0.3125, 0.6406, 0.2969, 0.6406, 0.25, 0.6406, 0.2656, 0.6406, 0.2656, 0.6562, 0.25, 0.6562, 0.25, 0.625, 0.2656, 0.625, 0.2656, 0.6406, 0.25, 0.6406, 0.2656, 0.625, 0.2812, 0.625, 0.2812, 0.6406, 0.2656, 0.6406, 0.25, 0.6719, 0.2656, 0.6719, 0.2656, 0.6875, 0.25, 0.6875, 0.25, 0.6562, 0.2656, 0.6562, 0.2656, 0.6719, 0.25, 0.6719, 0.2656, 0.6562, 0.2812, 0.6562, 0.2812, 0.6719, 0.2656, 0.6719, 0.3438, 0.6406, 0.3594, 0.6406, 0.3594, 0.6562, 0.3438, 0.6562, 0.3438, 0.625, 0.3594, 0.625, 0.3594, 0.6406, 0.3438, 0.6406, 0.3594, 0.625, 0.375, 0.625, 0.375, 0.6406, 0.3594, 0.6406, 0.3125, 0.6406, 0.3281, 0.6406, 0.3281, 0.6562, 0.3125, 0.6562, 0.3125, 0.625, 0.3281, 0.625, 0.3281, 0.6406, 0.3125, 0.6406, 0.3281, 0.625, 0.3438, 0.625, 0.3438, 0.6406, 0.3281, 0.6406, 0.3125, 0.6719, 0.3281, 0.6719, 0.3281, 0.6875, 0.3125, 0.6875, 0.3125, 0.6562, 0.3281, 0.6562, 0.3281, 0.6719, 0.3125, 0.6719, 0.3281, 0.6562, 0.3438, 0.6562, 0.3438, 0.6719, 0.3281, 0.6719, 0.3438, 0.6719, 0.3594, 0.6719, 0.3594, 0.6875, 0.3438, 0.6875, 0.3438, 0.6562, 0.3594, 0.6562, 0.3594, 0.6719, 0.3438, 0.6719, 0.3594, 0.6562, 0.375, 0.6562, 0.375, 0.6719, 0.3594, 0.6719, 0.2812, 0.6719, 0.2969, 0.6719, 0.2969, 0.6875, 0.2812, 0.6875, 0.2812, 0.6562, 0.2969, 0.6562, 0.2969, 0.6719, 0.2812, 0.6719, 0.2969, 0.6562, 0.3125, 0.6562, 0.3125, 0.6719, 0.2969, 0.6719, 0.2812, 0.7344, 0.2969, 0.7344, 0.2969, 0.75, 0.2812, 0.75, 0.2812, 0.7188, 0.2969, 0.7188, 0.2969, 0.7344, 0.2812, 0.7344, 0.2969, 0.7188, 0.3125, 0.7188, 0.3125, 0.7344, 0.2969, 0.7344, 0.2188, 0.6719, 0.2344, 0.6719, 0.2344, 0.6875, 0.2188, 0.6875, 0.2188, 0.6562, 0.2344, 0.6562, 0.2344, 0.6719, 0.2188, 0.6719, 0.2344, 0.6562, 0.25, 0.6562, 0.25, 0.6719, 0.2344, 0.6719, 0.1562, 0.6719, 0.1719, 0.6719, 0.1719, 0.6875, 0.1562, 0.6875, 0.1562, 0.6562, 0.1719, 0.6562, 0.1719, 0.6719, 0.1562, 0.6719, 0.1719, 0.6562, 0.1875, 0.6562, 0.1875, 0.6719, 0.1719, 0.6719, 0.1562, 0.7344, 0.1719, 0.7344, 0.1719, 0.75, 0.1562, 0.75, 0.3594, 0.7188, 0.3594, 0.7344, 0.3594, 0.7344, 0.3594, 0.7188, 0.1719, 0.7188, 0.1875, 0.7188, 0.1875, 0.7344, 0.1719, 0.7344, 0.2188, 0.5469, 0.2344, 0.5469, 0.2344, 0.5625, 0.2188, 0.5625, 0.2188, 0.5312, 0.2344, 0.5312, 0.2344, 0.5469, 0.2188, 0.5469, 0.2344, 0.5312, 0.25, 0.5312, 0.25, 0.5469, 0.2344, 0.5469, 0.1562, 0.5469, 0.1719, 0.5469, 0.1719, 0.5625, 0.1562, 0.5625, 0.1406, 0.5469, 0.1406, 0.5312, 0.1406, 0.5312, 0.1406, 0.5469, 0.1719, 0.5312, 0.1875, 0.5312, 0.1875, 0.5469, 0.1719, 0.5469, 0.1562, 0.6094, 0.1719, 0.6094, 0.1719, 0.625, 0.1562, 0.625, 0.1562, 0.5938, 0.1719, 0.5938, 0.1719, 0.6094, 0.1562, 0.6094, 0.1719, 0.5938, 0.1875, 0.5938, 0.1875, 0.6094, 0.1719, 0.6094, 0.3438, 0.5469, 0.3594, 0.5469, 0.3594, 0.5625, 0.3438, 0.5625, 0.3438, 0.7344, 0.3281, 0.7344, 0.3281, 0.7344, 0.3438, 0.7344, 0.3594, 0.5312, 0.375, 0.5312, 0.375, 0.5469, 0.3594, 0.5469, 0.2812, 0.5469, 0.2969, 0.5469, 0.2969, 0.5625, 0.2812, 0.5625, 0.2812, 0.5312, 0.2969, 0.5312, 0.2969, 0.5469, 0.2812, 0.5469, 0.2969, 0.5312, 0.3125, 0.5312, 0.3125, 0.5469, 0.2969, 0.5469, 0.2812, 0.6094, 0.2969, 0.6094, 0.2969, 0.625, 0.2812, 0.625, 0.2812, 0.5938, 0.2969, 0.5938, 0.2969, 0.6094, 0.2812, 0.6094, 0.2969, 0.5938, 0.3125, 0.5938, 0.3125, 0.6094, 0.2969, 0.6094, 0.3438, 0.6094, 0.3594, 0.6094, 0.3594, 0.625, 0.3438, 0.625, 0.3438, 0.5938, 0.3594, 0.5938, 0.3594, 0.6094, 0.3438, 0.6094, 0.3594, 0.5938, 0.375, 0.5938, 0.375, 0.6094, 0.3594, 0.6094, 0.2188, 0.6094, 0.2344, 0.6094, 0.2344, 0.625, 0.2188, 0.625, 0.2188, 0.5938, 0.2344, 0.5938, 0.2344, 0.6094, 0.2188, 0.6094, 0.2344, 0.5938, 0.25, 0.5938, 0.25, 0.6094, 0.2344, 0.6094, 0.2188, 0.7344, 0.2344, 0.7344, 0.2344, 0.75, 0.2188, 0.75, 0.2188, 0.7188, 0.2344, 0.7188, 0.2344, 0.7344, 0.2188, 0.7344, 0.2344, 0.7188, 0.25, 0.7188, 0.25, 0.7344, 0.2344, 0.7344, 0.3438, 0.7344, 0.3594, 0.7344, 0.3594, 0.75, 0.3438, 0.75, 0.1562, 0.7344, 0.1406, 0.7344, 0.1406, 0.7344, 0.1562, 0.7344, 0.3594, 0.7188, 0.375, 0.7188, 0.375, 0.7344, 0.3594, 0.7344, 0.1406, 0.7031, 0.1562, 0.7031, 0.1562, 0.7188, 0.1406, 0.7188, 0.1406, 0.5156, 0.1562, 0.5156, 0.1562, 0.5312, 0.1406, 0.5312, 0.3281, 0.5156, 0.3438, 0.5156, 0.3438, 0.5312, 0.3281, 0.5312, 0.3281, 0.7031, 0.3438, 0.7031, 0.3438, 0.7188, 0.3281, 0.7188, 0.3438, 0.7031, 0.3594, 0.7031, 0.3594, 0.7188, 0.3438, 0.7188, 0.3281, 0.7188, 0.3438, 0.7188, 0.3438, 0.7344, 0.3281, 0.7344, 0.3438, 0.5156, 0.3594, 0.5156, 0.3594, 0.5312, 0.3438, 0.5312, 0.3281, 0.5312, 0.3438, 0.5312, 0.3438, 0.5469, 0.3281, 0.5469, 0.1562, 0.5156, 0.1719, 0.5156, 0.1719, 0.5312, 0.1562, 0.5312, 0.1406, 0.5312, 0.1562, 0.5312, 0.1562, 0.5469, 0.1406, 0.5469, 0.1562, 0.7031, 0.1719, 0.7031, 0.1719, 0.7188, 0.1562, 0.7188, 0.1406, 0.7188, 0.1562, 0.7188, 0.1562, 0.7344, 0.1406, 0.7344, 0.1562, 0.7188, 0.1719, 0.7188, 0.1719, 0.7344, 0.1562, 0.7344, 0.1562, 0.5312, 0.1719, 0.5312, 0.1719, 0.5469, 0.1562, 0.5469, 0.3438, 0.5312, 0.3594, 0.5312, 0.3594, 0.5469, 0.3438, 0.5469, 0.3438, 0.7188, 0.3594, 0.7188, 0.3594, 0.7344, 0.3438, 0.7344, 0.1719, 0.5156, 0.1719, 0.5312, 0.1719, 0.5312, 0.1719, 0.5156, 0.3438, 0.5469, 0.3281, 0.5469, 0.3281, 0.5469, 0.3438, 0.5469, 0.1406, 0.7188, 0.1406, 0.7031, 0.1406, 0.7031, 0.1406, 0.7188, 0.3281, 0.7188, 0.3281, 0.7031, 0.3281, 0.7031, 0.3281, 0.7188, 0.1562, 0.5156, 0.1719, 0.5156, 0.1719, 0.5156, 0.1562, 0.5156, 0.3594, 0.5156, 0.3594, 0.5312, 0.3594, 0.5312, 0.3594, 0.5156, 0.1406, 0.5312, 0.1406, 0.5156, 0.1406, 0.5156, 0.1406, 0.5312, 0.1406, 0.7031, 0.1562, 0.7031, 0.1562, 0.7031, 0.1406, 0.7031, 0.1719, 0.5312, 0.1719, 0.5469, 0.1719, 0.5469, 0.1719, 0.5312, 0.3438, 0.5156, 0.3594, 0.5156, 0.3594, 0.5156, 0.3438, 0.5156, 0.3281, 0.7031, 0.3438, 0.7031, 0.3438, 0.7031, 0.3281, 0.7031, 0.1719, 0.5469, 0.1562, 0.5469, 0.1562, 0.5469, 0.1719, 0.5469, 0.1406, 0.7344, 0.1406, 0.7188, 0.1406, 0.7188, 0.1406, 0.7344, 0.3281, 0.5312, 0.3281, 0.5156, 0.3281, 0.5156, 0.3281, 0.5312, 0.3281, 0.7344, 0.3281, 0.7188, 0.3281, 0.7188, 0.3281, 0.7344, 0.1406, 0.5156, 0.1562, 0.5156, 0.1562, 0.5156, 0.1406, 0.5156])
me_cube.materials.append(mat_table)
me_cube.use_mirror_vertex_groups = False
me_cube.update()

# ---- objects
ob_cube = bpy.data.objects.new('Cube', me_cube)
ob_light = bpy.data.objects.new('Light', light_light)
ob_camera = bpy.data.objects.new('Camera', cam_camera)

# ---- transforms, parenting, visibility, modifiers, constraints
ob_cube.location = (0.0, 0.0, 0.0)
ob_cube.scale = (1.0, 1.539, 0.1044)
ob_cube.lock_rotations_4d = False
ob_cube.empty_display_type = 'ARROWS'
ob_cube.lineart.crease_threshold = 0.0
ob_light.location = (4.076, 1.005, 5.904)
ob_light.rotation_euler = (0.6503, 0.05522, 1.866)
ob_light.lock_rotations_4d = False
ob_light.empty_display_type = 'ARROWS'
ob_light.color = (0.0, 0.0, 0.0, 0.0)
ob_light.lineart.crease_threshold = 0.0
ob_camera.location = (7.359, -6.926, 4.958)
ob_camera.rotation_euler = (1.109, 0.0, 0.8149)
ob_camera.lock_rotations_4d = False
ob_camera.empty_display_type = 'ARROWS'
ob_camera.color = (0.0, 0.0, 0.0, 0.0)
ob_camera.display_type = 'WIRE'
ob_camera.lineart.crease_threshold = 0.0

# ---- collection membership
col_collection.objects.link(ob_cube)
col_collection.objects.link(ob_light)
col_collection.objects.link(ob_camera)

# ---- scene / render settings (as saved in the file)
scene.camera = ob_camera
scene.frame_start = 1; scene.frame_end = 250; scene.frame_set(1)
scene.render.engine = 'BLENDER_EEVEE_NEXT'
scene.cycles.sampling_pattern = 'TABULATED_SOBOL'
scene.cycles.use_light_tree = False
scene.view_settings.view_transform = 'Filmic'
bpy.context.view_layer.update()
